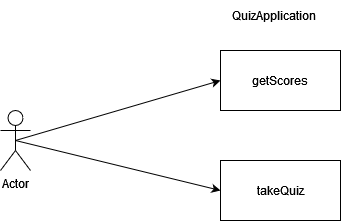

The diagram above was exported from draw.io. Its source (the exported page's mxGraphModel, read from the mxfile embedded in the PNG):
<mxGraphModel dx="1298" dy="695" grid="1" gridSize="10" guides="1" tooltips="1" connect="1" arrows="1" fold="1" page="1" pageScale="1" pageWidth="827" pageHeight="1169" math="0" shadow="0">
  <root>
    <mxCell id="WIyWlLk6GJQsqaUBKTNV-0" />
    <mxCell id="WIyWlLk6GJQsqaUBKTNV-1" parent="WIyWlLk6GJQsqaUBKTNV-0" />
    <mxCell id="LmDyHMN7Acskzn8I6zmb-27" style="rounded=0;orthogonalLoop=1;jettySize=auto;html=1;exitX=0.5;exitY=0.5;exitDx=0;exitDy=0;exitPerimeter=0;entryX=0;entryY=0.5;entryDx=0;entryDy=0;" edge="1" parent="WIyWlLk6GJQsqaUBKTNV-1" source="LmDyHMN7Acskzn8I6zmb-23" target="LmDyHMN7Acskzn8I6zmb-24">
      <mxGeometry relative="1" as="geometry" />
    </mxCell>
    <mxCell id="LmDyHMN7Acskzn8I6zmb-28" style="edgeStyle=none;rounded=0;orthogonalLoop=1;jettySize=auto;html=1;exitX=0.5;exitY=0.5;exitDx=0;exitDy=0;exitPerimeter=0;entryX=0;entryY=0.5;entryDx=0;entryDy=0;" edge="1" parent="WIyWlLk6GJQsqaUBKTNV-1" source="LmDyHMN7Acskzn8I6zmb-23" target="LmDyHMN7Acskzn8I6zmb-25">
      <mxGeometry relative="1" as="geometry" />
    </mxCell>
    <mxCell id="LmDyHMN7Acskzn8I6zmb-23" value="Actor" style="shape=umlActor;verticalLabelPosition=bottom;verticalAlign=top;html=1;outlineConnect=0;" vertex="1" parent="WIyWlLk6GJQsqaUBKTNV-1">
      <mxGeometry x="110" y="270" width="30" height="60" as="geometry" />
    </mxCell>
    <mxCell id="LmDyHMN7Acskzn8I6zmb-24" value="getScores" style="rounded=0;whiteSpace=wrap;html=1;" vertex="1" parent="WIyWlLk6GJQsqaUBKTNV-1">
      <mxGeometry x="330" y="210" width="120" height="60" as="geometry" />
    </mxCell>
    <mxCell id="LmDyHMN7Acskzn8I6zmb-25" value="takeQuiz" style="rounded=0;whiteSpace=wrap;html=1;" vertex="1" parent="WIyWlLk6GJQsqaUBKTNV-1">
      <mxGeometry x="330" y="320" width="120" height="60" as="geometry" />
    </mxCell>
    <mxCell id="LmDyHMN7Acskzn8I6zmb-29" value="QuizApplication" style="text;html=1;strokeColor=none;fillColor=none;align=center;verticalAlign=middle;whiteSpace=wrap;rounded=0;" vertex="1" parent="WIyWlLk6GJQsqaUBKTNV-1">
      <mxGeometry x="354" y="160" width="60" height="30" as="geometry" />
    </mxCell>
  </root>
</mxGraphModel>